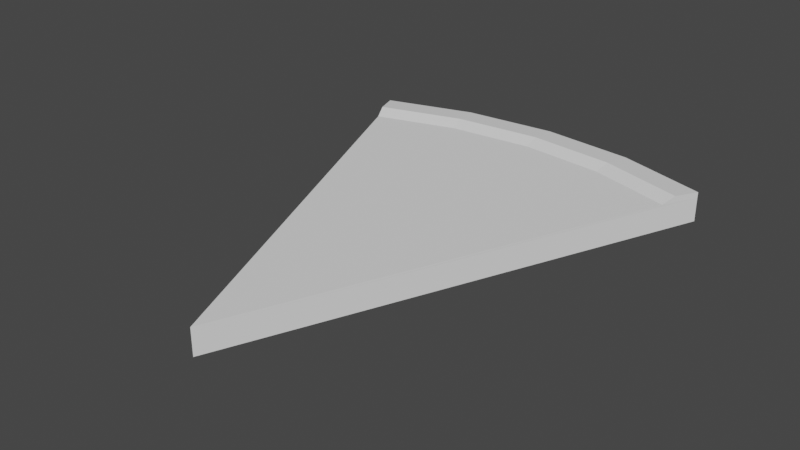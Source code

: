 # Source: Pizza.blend  (saved by Blender 2.80.75; exported with 4.5.12 LTS)
import bpy
from mathutils import Matrix  # noqa: F401  (used for matrix-valued properties, if any)

bpy.ops.wm.read_factory_settings(use_empty=True)
scene = bpy.context.scene
scene.name = 'Scene'

# ---- collections
col_collection = bpy.data.collections.new('Collection'); scene.collection.children.link(col_collection)

# ---- world
world_world = bpy.data.worlds.new('World'); scene.world = world_world
world_world.use_nodes = True; world_world.node_tree.nodes.clear()
_N = world_world.node_tree.nodes; _L = world_world.node_tree.links
n0 = _N.new('ShaderNodeOutputWorld'); n0.name = 'World Output'; n0.location = (300, 300)
n1 = _N.new('ShaderNodeBackground'); n1.name = 'Background'; n1.location = (10, 300)
n1.inputs[0].default_value = (0.05088, 0.05088, 0.05088, 1.0)
_L.new(n1.outputs[0], n0.inputs[0])
n0.is_active_output = True
world_world.color = (0.05088, 0.05088, 0.05088)
world_world.use_sun_shadow = False
world_world.sun_shadow_jitter_overblur = 0.0

# ---- meshes
me_cylinder = bpy.data.meshes.new('Cylinder')
me_cylinder.from_pydata([(-0.1531, 0.3696, -0.01), (-0.1531, 0.3696, 0.01), (-0.07804, 0.3923, -0.01), (-0.07804, 0.3923, 0.01), (0.0, 0.4, -0.01), (0.0, 0.4, 0.01), (0.07804, 0.3923, -0.01), (0.07804, 0.3923, 0.01), (0.1531, 0.3696, -0.01), (0.1531, 0.3696, 0.01), (-2.494e-08, -6.021e-08, 0.01), (-2.494e-08, -6.021e-08, -0.01), (-0.07136, 0.3587, 0.01184), (-0.14, 0.3379, 0.01184), (-1.401e-08, 0.3658, 0.01184), (0.07136, 0.3587, 0.01184), (0.14, 0.3379, 0.01184), (-0.07804, 0.3926, 0.01453), (-0.1531, 0.3698, 0.01453), (-3.469e-18, 0.4002, 0.01453), (0.07804, 0.3926, 0.01453), (0.1531, 0.3698, 0.01453), (-0.07365, 0.3705, 0.01637), (-0.1445, 0.349, 0.01637), (-9.093e-09, 0.3778, 0.01637), (0.07365, 0.3705, 0.01637), (0.1445, 0.349, 0.01637), (-0.1398, 0.3375, 0.01), (0.1388, 0.3352, 0.01)], [], [(1, 0, 11, 10, 27), (0, 1, 3, 2), (2, 3, 5, 4), (4, 5, 7, 6), (6, 7, 9, 8), (9, 28, 10, 11, 8), (8, 11, 0, 2, 4, 6), (1, 13, 23, 18), (1, 27, 13), (15, 16, 26, 25), (16, 9, 21, 26), (14, 15, 25, 24), (19, 17, 22, 24), (20, 19, 24, 25), (17, 18, 23, 22), (21, 20, 25, 26), (9, 7, 20, 21), (13, 12, 22, 23), (7, 5, 19, 20), (5, 3, 17, 19), (3, 1, 18, 17), (12, 14, 24, 22), (16, 28, 9)])
_uv = me_cylinder.uv_layers.new(name='UVMap')
_uv.uv.foreach_set('vector', [0.4197, 0.4197, 0.9197, 0.4197, 0.75, 0.25, 0.25, 0.25, 0.405, 0.405, 0.875, 0.5, 0.875, 1.0, 0.8438, 1.0, 0.8438, 0.5, 0.8438, 0.5, 0.8438, 1.0, 0.8125, 1.0, 0.8125, 0.5, 0.8125, 0.5, 0.8125, 1.0, 0.7812, 1.0, 0.7812, 0.5, 0.7812, 0.5, 0.7812, 1.0, 0.75, 1.0, 0.75, 0.5, 0.49, 0.25, 0.4677, 0.25, 0.25, 0.25, 0.75, 0.25, 0.99, 0.25, 0.99, 0.25, 0.75, 0.25, 0.9197, 0.4197, 0.9496, 0.3833, 0.9717, 0.3418, 0.9854, 0.2968, 0.4197, 0.4197, 0.4066, 0.4063, 0.4102, 0.4102, 0.4197, 0.4197, 0.4197, 0.4197, 0.405, 0.405, 0.4066, 0.4063, 0.4676, 0.2935, 0.4712, 0.2502, 0.4765, 0.25, 0.4722, 0.2942, 0.4712, 0.2502, 0.49, 0.25, 0.49, 0.25, 0.4765, 0.25, 0.4561, 0.3354, 0.4676, 0.2935, 0.4722, 0.2942, 0.4593, 0.3367, 0.8125, 1.0, 0.8438, 1.0, 0.8438, 1.0, 0.8125, 1.0, 0.7812, 1.0, 0.8125, 1.0, 0.8125, 1.0, 0.7812, 1.0, 0.8438, 1.0, 0.875, 1.0, 0.8741, 1.0, 0.8438, 1.0, 0.75, 1.0, 0.7812, 1.0, 0.7812, 1.0, 0.7509, 1.0, 0.75, 1.0, 0.7812, 1.0, 0.7812, 1.0, 0.75, 1.0, 0.4066, 0.4063, 0.4346, 0.3731, 0.4383, 0.3758, 0.4102, 0.4102, 0.7812, 1.0, 0.8125, 1.0, 0.8125, 1.0, 0.7812, 1.0, 0.8125, 1.0, 0.8438, 1.0, 0.8438, 1.0, 0.8125, 1.0, 0.8438, 1.0, 0.875, 1.0, 0.875, 1.0, 0.8438, 1.0, 0.4346, 0.3731, 0.4561, 0.3354, 0.4593, 0.3367, 0.4383, 0.3758, 0.4712, 0.2502, 0.4677, 0.25, 0.49, 0.25])
me_cylinder.use_remesh_preserve_volume = False
me_cylinder.use_remesh_preserve_attributes = False
me_cylinder.use_mirror_vertex_groups = False
me_cylinder.update()
me_cylinder_001 = bpy.data.meshes.new('Cylinder.001')
me_cylinder_001.from_pydata([(-2.494e-08, -6.021e-08, 0.01), (-0.07136, 0.3587, 0.01184), (-0.14, 0.3379, 0.01184), (-1.401e-08, 0.3658, 0.01184), (0.07136, 0.3587, 0.01184), (0.14, 0.3379, 0.01184), (-2.494e-08, -6.021e-08, 0.01184), (-0.1398, 0.3375, 0.01), (0.1388, 0.3352, 0.01)], [], [(0, 8, 5, 6), (2, 6, 5, 4, 3, 1), (2, 7, 0, 6)])
_uv = me_cylinder_001.uv_layers.new(name='UVMap')
_uv.uv.foreach_set('vector', [0.965, 0.9999, 0.03427, 0.762, 9.822e-05, 0.7258, 0.9482, 0.9787, 0.9378, 9.822e-05, 0.9482, 0.9787, 9.822e-05, 0.7258, 0.131, 0.4368, 0.3471, 0.2048, 0.6258, 0.054, 0.9378, 9.822e-05, 0.965, 0.006352, 0.965, 0.9999, 0.9482, 0.9787])
me_cylinder_001.use_remesh_preserve_volume = False
me_cylinder_001.use_remesh_preserve_attributes = False
me_cylinder_001.use_mirror_vertex_groups = False
me_cylinder_001.update()

# ---- objects
ob_cylinder = bpy.data.objects.new('Cylinder', me_cylinder)
ob_cylinder_001 = bpy.data.objects.new('Cylinder.001', me_cylinder_001)

# ---- transforms, parenting, visibility, modifiers, constraints
ob_cylinder.location = (0.0, 0.0, 0.0)
ob_cylinder.lineart.crease_threshold = 0.0
ob_cylinder_001.location = (0.0, 0.0, 0.0)
ob_cylinder_001.lineart.crease_threshold = 0.0

# ---- collection membership
col_collection.objects.link(ob_cylinder)
col_collection.objects.link(ob_cylinder_001)

# ---- scene / render settings (as saved in the file)
scene.frame_start = 1; scene.frame_end = 250; scene.frame_set(1)
scene.render.engine = 'BLENDER_EEVEE_NEXT'
scene.cycles.use_denoising = False
scene.cycles.samples = 128
scene.cycles.sampling_pattern = 'TABULATED_SOBOL'
scene.cycles.use_adaptive_sampling = False
scene.cycles.use_light_tree = False
scene.view_settings.view_transform = 'Filmic'
bpy.context.view_layer.update()

# ---- added for rendering (the .blend has no active camera and no usable light): camera, sun
cam_auto = bpy.data.cameras.new('AutoCamera')
cam_auto.lens = 50.0
cam_auto.sensor_width = 36.0
cam_auto.clip_end = 1000.0
ob_auto_camera = bpy.data.objects.new('AutoCamera', cam_auto)
scene.collection.objects.link(ob_auto_camera)
ob_auto_camera.location = (0.466865, -0.360115, 0.376676)
ob_auto_camera.rotation_euler = (1.09748, -7.21219e-08, 0.694738)
scene.camera = ob_auto_camera
light_auto_sun = bpy.data.lights.new('AutoSun', 'SUN')
light_auto_sun.energy = 3.0
light_auto_sun.angle = 0.0523599
ob_auto_sun = bpy.data.objects.new('AutoSun', light_auto_sun)
scene.collection.objects.link(ob_auto_sun)
ob_auto_sun.rotation_euler = (0.872665, 0.174533, 0.523599)
bpy.context.view_layer.update()
